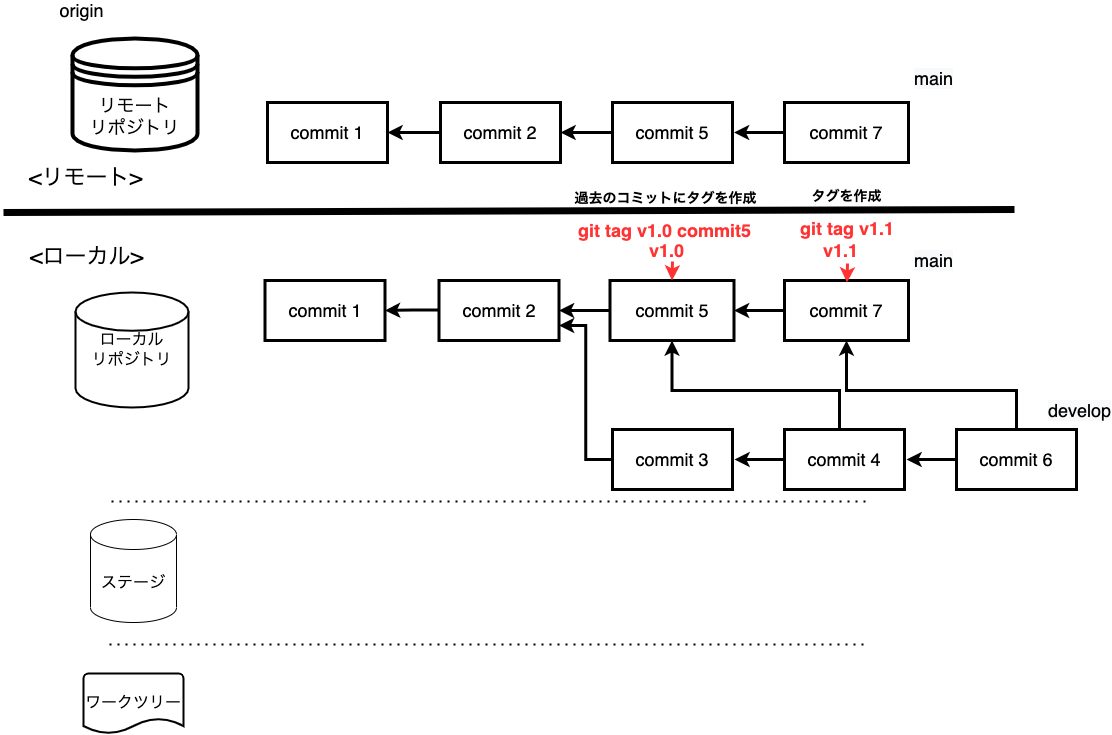

The diagram above was exported from draw.io. Its source (the exported page's mxGraphModel, read from the mxfile embedded in the PNG):
<mxGraphModel dx="1426" dy="712" grid="0" gridSize="10" guides="1" tooltips="1" connect="1" arrows="1" fold="1" page="1" pageScale="1" pageWidth="1200" pageHeight="1600" math="0" shadow="0">
  <root>
    <mxCell id="0" />
    <mxCell id="1" parent="0" />
    <mxCell id="2" value="" style="endArrow=none;dashed=1;html=1;dashPattern=1 3;strokeWidth=2;rounded=0;" edge="1" parent="1">
      <mxGeometry width="50" height="50" relative="1" as="geometry">
        <mxPoint x="120" y="574" as="sourcePoint" />
        <mxPoint x="877" y="574" as="targetPoint" />
      </mxGeometry>
    </mxCell>
    <mxCell id="3" value="" style="endArrow=none;dashed=1;html=1;dashPattern=1 3;strokeWidth=2;rounded=0;" edge="1" parent="1">
      <mxGeometry width="50" height="50" relative="1" as="geometry">
        <mxPoint x="118" y="717" as="sourcePoint" />
        <mxPoint x="875" y="717" as="targetPoint" />
      </mxGeometry>
    </mxCell>
    <mxCell id="4" value="" style="endArrow=none;html=1;rounded=0;strokeWidth=7;" edge="1" parent="1">
      <mxGeometry width="50" height="50" relative="1" as="geometry">
        <mxPoint x="12" y="285" as="sourcePoint" />
        <mxPoint x="1023" y="282" as="targetPoint" />
      </mxGeometry>
    </mxCell>
    <mxCell id="5" value="&lt;font style=&quot;font-size: 22px&quot;&gt;&amp;lt;ローカル&amp;gt;&lt;/font&gt;" style="text;html=1;align=center;verticalAlign=middle;resizable=0;points=[];autosize=1;strokeColor=none;fillColor=none;" vertex="1" parent="1">
      <mxGeometry x="33" y="319" width="123" height="21" as="geometry" />
    </mxCell>
    <mxCell id="6" value="&lt;font style=&quot;font-size: 22px&quot;&gt;&amp;lt;リモート&amp;gt;&lt;/font&gt;" style="text;html=1;align=center;verticalAlign=middle;resizable=0;points=[];autosize=1;strokeColor=none;fillColor=none;" vertex="1" parent="1">
      <mxGeometry x="32" y="240" width="124" height="21" as="geometry" />
    </mxCell>
    <mxCell id="7" value="ローカル&lt;br&gt;リポジトリ" style="strokeWidth=2;html=1;shape=mxgraph.flowchart.database;whiteSpace=wrap;fontSize=16;" vertex="1" parent="1">
      <mxGeometry x="84" y="365" width="113" height="115" as="geometry" />
    </mxCell>
    <mxCell id="8" value="ステージ" style="shape=cylinder3;whiteSpace=wrap;html=1;boundedLbl=1;backgroundOutline=1;size=15;fontSize=16;" vertex="1" parent="1">
      <mxGeometry x="99" y="592" width="86" height="103" as="geometry" />
    </mxCell>
    <mxCell id="9" value="ワークツリー" style="strokeWidth=2;html=1;shape=mxgraph.flowchart.document2;whiteSpace=wrap;size=0.25;fontSize=16;" vertex="1" parent="1">
      <mxGeometry x="92" y="746" width="100" height="60" as="geometry" />
    </mxCell>
    <mxCell id="10" value="リモート&lt;br style=&quot;font-size: 18px;&quot;&gt;リポジトリ" style="shape=datastore;whiteSpace=wrap;html=1;fontSize=18;strokeWidth=4;" vertex="1" parent="1">
      <mxGeometry x="81" y="111" width="125" height="112" as="geometry" />
    </mxCell>
    <mxCell id="11" value="&lt;font color=&quot;#000000&quot;&gt;commit 1&lt;/font&gt;" style="whiteSpace=wrap;html=1;fontSize=18;fontColor=#FF3333;strokeWidth=3;" vertex="1" parent="1">
      <mxGeometry x="276" y="175" width="120" height="60" as="geometry" />
    </mxCell>
    <mxCell id="12" value="" style="edgeStyle=orthogonalEdgeStyle;rounded=0;orthogonalLoop=1;jettySize=auto;html=1;fontSize=18;fontColor=#000000;strokeWidth=3;" edge="1" parent="1" target="11">
      <mxGeometry relative="1" as="geometry">
        <mxPoint x="451" y="205" as="sourcePoint" />
      </mxGeometry>
    </mxCell>
    <mxCell id="13" value="&lt;font color=&quot;#000000&quot;&gt;commit 2&lt;/font&gt;" style="whiteSpace=wrap;html=1;fontSize=18;fontColor=#FF3333;strokeWidth=3;" vertex="1" parent="1">
      <mxGeometry x="449" y="175" width="120" height="60" as="geometry" />
    </mxCell>
    <mxCell id="14" value="" style="edgeStyle=orthogonalEdgeStyle;rounded=0;orthogonalLoop=1;jettySize=auto;html=1;fontSize=14;strokeWidth=3;" edge="1" parent="1" source="15" target="13">
      <mxGeometry relative="1" as="geometry" />
    </mxCell>
    <mxCell id="15" value="&lt;font color=&quot;#000000&quot;&gt;commit 5&lt;/font&gt;" style="whiteSpace=wrap;html=1;fontSize=18;fontColor=#FF3333;strokeWidth=3;" vertex="1" parent="1">
      <mxGeometry x="621" y="175" width="120" height="60" as="geometry" />
    </mxCell>
    <mxCell id="16" value="&lt;span style=&quot;font-size: 14px&quot;&gt;&lt;b&gt;過去のコミットにタグを作成&lt;/b&gt;&lt;/span&gt;" style="text;html=1;align=center;verticalAlign=middle;resizable=0;points=[];autosize=1;strokeColor=none;fillColor=none;" vertex="1" parent="1">
      <mxGeometry x="578" y="261" width="192" height="19" as="geometry" />
    </mxCell>
    <mxCell id="17" value="&lt;font color=&quot;#000000&quot;&gt;commit 1&lt;/font&gt;" style="whiteSpace=wrap;html=1;fontSize=18;fontColor=#FF3333;strokeWidth=3;" vertex="1" parent="1">
      <mxGeometry x="273.5" y="353" width="120" height="60" as="geometry" />
    </mxCell>
    <mxCell id="18" value="" style="edgeStyle=orthogonalEdgeStyle;rounded=0;orthogonalLoop=1;jettySize=auto;html=1;fontSize=18;fontColor=#FF3333;endArrow=classic;endFill=1;strokeWidth=3;" edge="1" parent="1" target="17">
      <mxGeometry relative="1" as="geometry">
        <mxPoint x="448.5" y="382.5" as="sourcePoint" />
      </mxGeometry>
    </mxCell>
    <mxCell id="19" value="&lt;font color=&quot;#000000&quot;&gt;commit 2&lt;/font&gt;" style="whiteSpace=wrap;html=1;fontSize=18;fontColor=#FF3333;strokeWidth=3;" vertex="1" parent="1">
      <mxGeometry x="447.5" y="353" width="120" height="60" as="geometry" />
    </mxCell>
    <mxCell id="20" value="&lt;font style=&quot;font-size: 18px&quot;&gt;origin&lt;/font&gt;" style="text;html=1;align=center;verticalAlign=middle;resizable=0;points=[];autosize=1;strokeColor=none;fillColor=none;" vertex="1" parent="1">
      <mxGeometry x="63" y="73" width="54" height="20" as="geometry" />
    </mxCell>
    <mxCell id="22" value="" style="edgeStyle=orthogonalEdgeStyle;rounded=0;orthogonalLoop=1;jettySize=auto;html=1;fontSize=18;strokeWidth=3;" edge="1" parent="1" source="23" target="19">
      <mxGeometry relative="1" as="geometry" />
    </mxCell>
    <mxCell id="23" value="&lt;font color=&quot;#000000&quot;&gt;commit 5&lt;/font&gt;" style="whiteSpace=wrap;html=1;fontSize=18;fontColor=#FF3333;strokeWidth=3;" vertex="1" parent="1">
      <mxGeometry x="618.5" y="353" width="124" height="60" as="geometry" />
    </mxCell>
    <mxCell id="24" style="edgeStyle=orthogonalEdgeStyle;rounded=0;orthogonalLoop=1;jettySize=auto;html=1;entryX=1;entryY=0.75;entryDx=0;entryDy=0;strokeWidth=3;" edge="1" parent="1" source="25" target="19">
      <mxGeometry relative="1" as="geometry" />
    </mxCell>
    <mxCell id="25" value="commit 3" style="whiteSpace=wrap;html=1;fontSize=18;fontColor=#000000;strokeWidth=3;" vertex="1" parent="1">
      <mxGeometry x="621" y="502" width="120" height="60" as="geometry" />
    </mxCell>
    <mxCell id="26" style="edgeStyle=orthogonalEdgeStyle;rounded=0;orthogonalLoop=1;jettySize=auto;html=1;strokeWidth=3;" edge="1" parent="1" source="28">
      <mxGeometry relative="1" as="geometry">
        <mxPoint x="743" y="532" as="targetPoint" />
      </mxGeometry>
    </mxCell>
    <mxCell id="27" style="edgeStyle=orthogonalEdgeStyle;rounded=0;orthogonalLoop=1;jettySize=auto;html=1;entryX=0.5;entryY=1;entryDx=0;entryDy=0;fontSize=16;fontColor=#FF3333;strokeColor=#000000;strokeWidth=3;" edge="1" parent="1" source="28" target="23">
      <mxGeometry relative="1" as="geometry">
        <Array as="points">
          <mxPoint x="848" y="463" />
          <mxPoint x="681" y="463" />
        </Array>
      </mxGeometry>
    </mxCell>
    <mxCell id="28" value="commit 4" style="whiteSpace=wrap;html=1;fontSize=18;fontColor=#000000;strokeWidth=3;" vertex="1" parent="1">
      <mxGeometry x="793" y="502" width="120" height="60" as="geometry" />
    </mxCell>
    <mxCell id="29" value="&lt;span style=&quot;color: rgb(0 , 0 , 0) ; font-family: &amp;#34;helvetica&amp;#34; ; font-size: 18px ; font-style: normal ; font-weight: 400 ; letter-spacing: normal ; text-align: center ; text-indent: 0px ; text-transform: none ; word-spacing: 0px ; background-color: rgb(248 , 249 , 250) ; display: inline ; float: none&quot;&gt;main&lt;/span&gt;" style="text;whiteSpace=wrap;html=1;fontColor=#000000;" vertex="1" parent="1">
      <mxGeometry x="921" y="316" width="60" height="30" as="geometry" />
    </mxCell>
    <mxCell id="30" value="&lt;span style=&quot;font-family: &amp;#34;helvetica&amp;#34; ; font-size: 18px ; font-style: normal ; font-weight: 400 ; letter-spacing: normal ; text-align: center ; text-indent: 0px ; text-transform: none ; word-spacing: 0px ; background-color: rgb(248 , 249 , 250) ; display: inline ; float: none&quot;&gt;develop&lt;/span&gt;" style="text;whiteSpace=wrap;html=1;fontColor=#000000;" vertex="1" parent="1">
      <mxGeometry x="1055" y="466" width="60" height="30" as="geometry" />
    </mxCell>
    <mxCell id="31" style="edgeStyle=orthogonalEdgeStyle;rounded=0;orthogonalLoop=1;jettySize=auto;html=1;strokeWidth=3;" edge="1" parent="1" source="33">
      <mxGeometry relative="1" as="geometry">
        <mxPoint x="915" y="532" as="targetPoint" />
      </mxGeometry>
    </mxCell>
    <mxCell id="32" style="edgeStyle=orthogonalEdgeStyle;rounded=0;orthogonalLoop=1;jettySize=auto;html=1;entryX=0.5;entryY=1;entryDx=0;entryDy=0;fontSize=16;fontColor=#FF3333;strokeColor=#000000;strokeWidth=3;" edge="1" parent="1" source="33" target="36">
      <mxGeometry relative="1" as="geometry">
        <Array as="points">
          <mxPoint x="1025" y="463" />
          <mxPoint x="855" y="463" />
        </Array>
      </mxGeometry>
    </mxCell>
    <mxCell id="33" value="commit 6" style="whiteSpace=wrap;html=1;fontSize=18;fontColor=#000000;strokeWidth=3;" vertex="1" parent="1">
      <mxGeometry x="965" y="502" width="120" height="60" as="geometry" />
    </mxCell>
    <mxCell id="34" value="&lt;b style=&quot;color: rgb(0 , 0 , 0) ; font-style: normal ; letter-spacing: normal ; text-align: center ; text-indent: 0px ; text-transform: none ; word-spacing: 0px ; font-family: &amp;#34;helvetica&amp;#34; ; font-size: 18px&quot;&gt;&lt;font color=&quot;#ff3333&quot;&gt;git tag v1.0 commit5&amp;nbsp;&lt;/font&gt;&lt;/b&gt;" style="text;whiteSpace=wrap;html=1;" vertex="1" parent="1">
      <mxGeometry x="585" y="286" width="257" height="30" as="geometry" />
    </mxCell>
    <mxCell id="35" style="edgeStyle=orthogonalEdgeStyle;rounded=0;orthogonalLoop=1;jettySize=auto;html=1;entryX=1;entryY=0.5;entryDx=0;entryDy=0;fontSize=16;fontColor=#FF3333;strokeColor=#000000;strokeWidth=3;" edge="1" parent="1" source="36" target="23">
      <mxGeometry relative="1" as="geometry" />
    </mxCell>
    <mxCell id="36" value="&lt;font color=&quot;#000000&quot;&gt;commit 7&lt;/font&gt;" style="whiteSpace=wrap;html=1;fontSize=18;fontColor=#FF3333;strokeWidth=3;" vertex="1" parent="1">
      <mxGeometry x="793" y="353" width="124" height="60" as="geometry" />
    </mxCell>
    <mxCell id="37" value="&lt;b style=&quot;color: rgb(0 , 0 , 0) ; font-style: normal ; letter-spacing: normal ; text-align: center ; text-indent: 0px ; text-transform: none ; word-spacing: 0px ; font-family: &amp;#34;helvetica&amp;#34; ; font-size: 18px&quot;&gt;&lt;font color=&quot;#ff3333&quot;&gt;v1.0&lt;/font&gt;&lt;/b&gt;" style="text;whiteSpace=wrap;html=1;" vertex="1" parent="1">
      <mxGeometry x="655.5" y="306" width="51" height="30" as="geometry" />
    </mxCell>
    <mxCell id="38" value="&lt;b style=&quot;color: rgb(0 , 0 , 0) ; font-style: normal ; letter-spacing: normal ; text-align: center ; text-indent: 0px ; text-transform: none ; word-spacing: 0px ; font-family: &amp;#34;helvetica&amp;#34; ; font-size: 18px&quot;&gt;&lt;font color=&quot;#ff3333&quot;&gt;v1.1&lt;/font&gt;&lt;/b&gt;" style="text;whiteSpace=wrap;html=1;" vertex="1" parent="1">
      <mxGeometry x="829.5" y="306" width="51" height="30" as="geometry" />
    </mxCell>
    <mxCell id="39" value="&lt;b style=&quot;text-align: center ; font-family: &amp;#34;helvetica&amp;#34; ; font-size: 18px&quot;&gt;&lt;font color=&quot;#ff3333&quot;&gt;git tag v1.1&amp;nbsp;&lt;/font&gt;&lt;/b&gt;" style="text;whiteSpace=wrap;html=1;" vertex="1" parent="1">
      <mxGeometry x="807" y="284" width="151" height="30" as="geometry" />
    </mxCell>
    <mxCell id="40" value="" style="endArrow=classic;html=1;rounded=0;fontSize=16;fontColor=#000000;strokeColor=#FF3333;strokeWidth=3;exitX=0.5;exitY=1;exitDx=0;exitDy=0;entryX=0.5;entryY=0;entryDx=0;entryDy=0;" edge="1" parent="1" target="23">
      <mxGeometry width="50" height="50" relative="1" as="geometry">
        <mxPoint x="681" y="334" as="sourcePoint" />
        <mxPoint x="624" y="407" as="targetPoint" />
      </mxGeometry>
    </mxCell>
    <mxCell id="41" value="" style="endArrow=classic;html=1;rounded=0;fontSize=16;fontColor=#000000;strokeColor=#FF3333;strokeWidth=3;exitX=0.5;exitY=1;exitDx=0;exitDy=0;entryX=0.5;entryY=0;entryDx=0;entryDy=0;" edge="1" parent="1">
      <mxGeometry width="50" height="50" relative="1" as="geometry">
        <mxPoint x="856" y="336" as="sourcePoint" />
        <mxPoint x="855.5" y="355" as="targetPoint" />
      </mxGeometry>
    </mxCell>
    <mxCell id="42" style="edgeStyle=orthogonalEdgeStyle;rounded=0;orthogonalLoop=1;jettySize=auto;html=1;entryX=1;entryY=0.5;entryDx=0;entryDy=0;fontSize=16;fontColor=#FF3333;strokeColor=#000000;strokeWidth=3;" edge="1" parent="1" source="43">
      <mxGeometry relative="1" as="geometry">
        <mxPoint x="742.5" y="205" as="targetPoint" />
      </mxGeometry>
    </mxCell>
    <mxCell id="43" value="&lt;font color=&quot;#000000&quot;&gt;commit 7&lt;/font&gt;" style="whiteSpace=wrap;html=1;fontSize=18;fontColor=#FF3333;strokeWidth=3;" vertex="1" parent="1">
      <mxGeometry x="793" y="175" width="124" height="60" as="geometry" />
    </mxCell>
    <mxCell id="NRLurlfZmqQENFlEnQd--43" value="&lt;span style=&quot;font-size: 14px&quot;&gt;&lt;b&gt;タグを作成&lt;/b&gt;&lt;/span&gt;" style="text;html=1;align=center;verticalAlign=middle;resizable=0;points=[];autosize=1;strokeColor=none;fillColor=none;" vertex="1" parent="1">
      <mxGeometry x="815" y="259" width="80" height="19" as="geometry" />
    </mxCell>
    <mxCell id="NRLurlfZmqQENFlEnQd--44" value="&lt;span style=&quot;color: rgb(0 , 0 , 0) ; font-family: &amp;#34;helvetica&amp;#34; ; font-size: 18px ; font-style: normal ; font-weight: 400 ; letter-spacing: normal ; text-align: center ; text-indent: 0px ; text-transform: none ; word-spacing: 0px ; background-color: rgb(248 , 249 , 250) ; display: inline ; float: none&quot;&gt;main&lt;/span&gt;" style="text;whiteSpace=wrap;html=1;fontColor=#000000;" vertex="1" parent="1">
      <mxGeometry x="921" y="134" width="60" height="30" as="geometry" />
    </mxCell>
  </root>
</mxGraphModel>